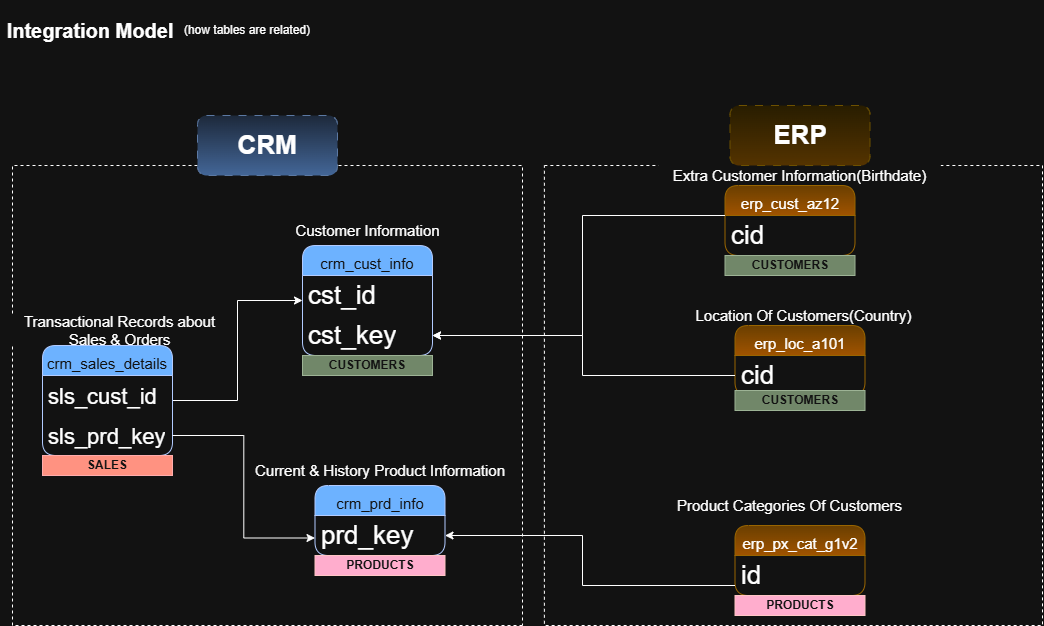

The diagram above was exported from draw.io. Its source (the exported page's mxGraphModel, read from the mxfile embedded in the PNG):
<mxGraphModel dx="3738" dy="707" grid="1" gridSize="10" guides="1" tooltips="1" connect="1" arrows="1" fold="1" page="1" pageScale="1" pageWidth="850" pageHeight="1100" background="none" math="0" shadow="0">
  <root>
    <mxCell id="0" />
    <mxCell id="1" parent="0" style="locked=0;" />
    <mxCell id="v_qQTWxwJwK-PPeott7H-47" parent="1" style="rounded=0;whiteSpace=wrap;html=1;strokeColor=default;align=center;verticalAlign=middle;fontFamily=Helvetica;fontSize=26;fontColor=#ffffff;fontStyle=0;horizontal=1;fillColor=none;dashed=1;" value="" vertex="1">
      <mxGeometry height="460" width="498.12" x="-1298.12" y="170" as="geometry" />
    </mxCell>
    <mxCell id="v_qQTWxwJwK-PPeott7H-44" parent="1" style="rounded=0;whiteSpace=wrap;html=1;strokeColor=default;align=center;verticalAlign=middle;fontFamily=Helvetica;fontSize=26;fontColor=#ffffff;fontStyle=0;horizontal=1;fillColor=none;dashed=1;movable=1;resizable=1;rotatable=1;deletable=1;editable=1;locked=0;connectable=1;flipV=1;legacyAnchorPoints=0;flipH=1;container=0;" value="" vertex="1">
      <mxGeometry height="460" width="510" x="-1830" y="170" as="geometry" />
    </mxCell>
    <mxCell id="v_qQTWxwJwK-PPeott7H-2" parent="1" style="text;html=1;whiteSpace=wrap;strokeColor=none;fillColor=none;align=center;verticalAlign=middle;rounded=0;fontSize=20;" value="&lt;b&gt;Integration Model&lt;/b&gt;" vertex="1">
      <mxGeometry height="60" width="180" x="-1842.5" y="5" as="geometry" />
    </mxCell>
    <mxCell id="v_qQTWxwJwK-PPeott7H-5" parent="1" style="text;html=1;whiteSpace=wrap;strokeColor=none;fillColor=none;align=center;verticalAlign=middle;rounded=0;" value="(how tables are related)" vertex="1">
      <mxGeometry height="30" width="150" x="-1670" y="20" as="geometry" />
    </mxCell>
    <mxCell id="v_qQTWxwJwK-PPeott7H-6" parent="1" style="swimlane;fontStyle=0;childLayout=stackLayout;horizontal=1;startSize=30;horizontalStack=0;resizeParent=1;resizeParentMax=0;resizeLast=0;collapsible=1;marginBottom=0;whiteSpace=wrap;html=1;fontSize=26;rounded=1;fillColor=#0050ef;fontColor=#ffffff;strokeColor=#001DBC;" value="&lt;font style=&quot;font-size: 15px;&quot;&gt;crm_cust_info&lt;/font&gt;" vertex="1">
      <mxGeometry height="110" width="130" x="-1540" y="250" as="geometry" />
    </mxCell>
    <mxCell id="v_qQTWxwJwK-PPeott7H-7" parent="v_qQTWxwJwK-PPeott7H-6" style="text;strokeColor=none;fillColor=none;align=left;verticalAlign=middle;spacingLeft=4;spacingRight=4;overflow=hidden;points=[[0,0.5],[1,0.5]];portConstraint=eastwest;rotatable=0;whiteSpace=wrap;html=1;fontSize=26;rounded=1;" value="cst_id" vertex="1">
      <mxGeometry height="40" width="130" y="30" as="geometry" />
    </mxCell>
    <mxCell id="v_qQTWxwJwK-PPeott7H-31" parent="v_qQTWxwJwK-PPeott7H-6" style="text;strokeColor=none;fillColor=none;align=left;verticalAlign=middle;spacingLeft=4;spacingRight=4;overflow=hidden;points=[[0,0.5],[1,0.5]];portConstraint=eastwest;rotatable=0;whiteSpace=wrap;html=1;fontSize=26;rounded=1;" value="cst_key" vertex="1">
      <mxGeometry height="40" width="130" y="70" as="geometry" />
    </mxCell>
    <mxCell id="v_qQTWxwJwK-PPeott7H-27" parent="1" style="swimlane;fontStyle=0;childLayout=stackLayout;horizontal=1;startSize=30;horizontalStack=0;resizeParent=1;resizeParentMax=0;resizeLast=0;collapsible=1;marginBottom=0;whiteSpace=wrap;html=1;fontSize=26;rounded=1;fillColor=#ffcd28;strokeColor=#d79b00;gradientColor=#ffa500;" value="&lt;font style=&quot;font-size: 15px;&quot;&gt;erp_cust_az12&lt;/font&gt;" vertex="1">
      <mxGeometry height="70" width="130" x="-1117.5" y="190" as="geometry" />
    </mxCell>
    <mxCell id="v_qQTWxwJwK-PPeott7H-28" parent="v_qQTWxwJwK-PPeott7H-27" style="text;strokeColor=none;fillColor=none;align=left;verticalAlign=middle;spacingLeft=4;spacingRight=4;overflow=hidden;points=[[0,0.5],[1,0.5]];portConstraint=eastwest;rotatable=0;whiteSpace=wrap;html=1;fontSize=26;rounded=1;" value="cid" vertex="1">
      <mxGeometry height="40" width="130" y="30" as="geometry" />
    </mxCell>
    <mxCell id="v_qQTWxwJwK-PPeott7H-34" parent="1" style="swimlane;fontStyle=0;childLayout=stackLayout;horizontal=1;startSize=30;horizontalStack=0;resizeParent=1;resizeParentMax=0;resizeLast=0;collapsible=1;marginBottom=0;whiteSpace=wrap;html=1;fontSize=26;rounded=1;fillColor=#ffcd28;strokeColor=#d79b00;gradientColor=#ffa500;" value="&lt;font style=&quot;font-size: 15px;&quot;&gt;erp_loc_a101&lt;/font&gt;" vertex="1">
      <mxGeometry height="70" width="130" x="-1107.5" y="330" as="geometry" />
    </mxCell>
    <mxCell id="v_qQTWxwJwK-PPeott7H-35" parent="v_qQTWxwJwK-PPeott7H-34" style="text;strokeColor=none;fillColor=none;align=left;verticalAlign=middle;spacingLeft=4;spacingRight=4;overflow=hidden;points=[[0,0.5],[1,0.5]];portConstraint=eastwest;rotatable=0;whiteSpace=wrap;html=1;fontSize=26;rounded=1;" value="cid" vertex="1">
      <mxGeometry height="40" width="130" y="30" as="geometry" />
    </mxCell>
    <mxCell id="v_qQTWxwJwK-PPeott7H-37" parent="1" style="swimlane;fontStyle=0;childLayout=stackLayout;horizontal=1;startSize=30;horizontalStack=0;resizeParent=1;resizeParentMax=0;resizeLast=0;collapsible=1;marginBottom=0;whiteSpace=wrap;html=1;fontSize=26;rounded=1;fillColor=#ffcd28;strokeColor=#d79b00;gradientColor=#ffa500;" value="&lt;font style=&quot;font-size: 15px;&quot;&gt;erp_px_cat_g1v2&lt;/font&gt;" vertex="1">
      <mxGeometry height="70" width="130" x="-1107.5" y="530" as="geometry" />
    </mxCell>
    <mxCell id="v_qQTWxwJwK-PPeott7H-38" parent="v_qQTWxwJwK-PPeott7H-37" style="text;strokeColor=none;fillColor=none;align=left;verticalAlign=middle;spacingLeft=4;spacingRight=4;overflow=hidden;points=[[0,0.5],[1,0.5]];portConstraint=eastwest;rotatable=0;whiteSpace=wrap;html=1;fontSize=26;rounded=1;" value="id" vertex="1">
      <mxGeometry height="40" width="130" y="30" as="geometry" />
    </mxCell>
    <mxCell id="v_qQTWxwJwK-PPeott7H-11" parent="1" style="swimlane;fontStyle=0;childLayout=stackLayout;horizontal=1;startSize=30;horizontalStack=0;resizeParent=1;resizeParentMax=0;resizeLast=0;collapsible=1;marginBottom=0;whiteSpace=wrap;html=1;fontSize=26;rounded=1;fillColor=#0050ef;fontColor=#ffffff;strokeColor=#001DBC;" value="&lt;span style=&quot;font-size: 15px;&quot;&gt;crm_prd_info&lt;/span&gt;" vertex="1">
      <mxGeometry height="70" width="130" x="-1527.5" y="490" as="geometry" />
    </mxCell>
    <mxCell id="v_qQTWxwJwK-PPeott7H-12" parent="v_qQTWxwJwK-PPeott7H-11" style="text;strokeColor=none;fillColor=none;align=left;verticalAlign=middle;spacingLeft=4;spacingRight=4;overflow=hidden;points=[[0,0.5],[1,0.5]];portConstraint=eastwest;rotatable=0;whiteSpace=wrap;html=1;fontSize=26;rounded=1;" value="prd_key" vertex="1">
      <mxGeometry height="40" width="130" y="30" as="geometry" />
    </mxCell>
    <mxCell id="v_qQTWxwJwK-PPeott7H-24" edge="1" parent="1" source="v_qQTWxwJwK-PPeott7H-14" style="edgeStyle=orthogonalEdgeStyle;rounded=0;orthogonalLoop=1;jettySize=auto;html=1;entryX=0;entryY=0.5;entryDx=0;entryDy=0;fontFamily=Helvetica;fontSize=26;fontColor=#ffffff;fontStyle=0;horizontal=1;" target="v_qQTWxwJwK-PPeott7H-6">
      <mxGeometry relative="1" as="geometry" />
    </mxCell>
    <mxCell id="v_qQTWxwJwK-PPeott7H-14" parent="1" style="swimlane;fontStyle=0;childLayout=stackLayout;horizontal=1;startSize=30;horizontalStack=0;resizeParent=1;resizeParentMax=0;resizeLast=0;collapsible=1;marginBottom=0;whiteSpace=wrap;html=1;fontSize=26;rounded=1;fillColor=#0050ef;fontColor=#ffffff;strokeColor=#001DBC;" value="&lt;span style=&quot;font-size: 15px;&quot;&gt;crm_sales_details&lt;/span&gt;" vertex="1">
      <mxGeometry height="110" width="130" x="-1800" y="350" as="geometry" />
    </mxCell>
    <mxCell id="v_qQTWxwJwK-PPeott7H-15" parent="v_qQTWxwJwK-PPeott7H-14" style="text;strokeColor=none;fillColor=none;align=left;verticalAlign=middle;spacingLeft=4;spacingRight=4;overflow=hidden;points=[[0,0.5],[1,0.5]];portConstraint=eastwest;rotatable=0;whiteSpace=wrap;html=1;fontSize=26;rounded=1;" value="&lt;font style=&quot;font-size: 22px;&quot;&gt;sls_cust_id&lt;/font&gt;" vertex="1">
      <mxGeometry height="40" width="130" y="30" as="geometry" />
    </mxCell>
    <mxCell id="v_qQTWxwJwK-PPeott7H-21" parent="v_qQTWxwJwK-PPeott7H-14" style="text;strokeColor=none;fillColor=none;align=left;verticalAlign=middle;spacingLeft=4;spacingRight=4;overflow=hidden;points=[[0,0.5],[1,0.5]];portConstraint=eastwest;rotatable=0;whiteSpace=wrap;html=1;fontSize=26;rounded=1;" value="&lt;font style=&quot;font-size: 22px;&quot;&gt;sls_prd_key&lt;/font&gt;" vertex="1">
      <mxGeometry height="40" width="130" y="70" as="geometry" />
    </mxCell>
    <mxCell id="v_qQTWxwJwK-PPeott7H-10" parent="1" style="rounded=0;whiteSpace=wrap;html=1;fontSize=15;strokeColor=none;fillColor=default;" value="Customer Information" vertex="1">
      <mxGeometry height="30" width="155" x="-1552.5" y="220" as="geometry" />
    </mxCell>
    <mxCell id="v_qQTWxwJwK-PPeott7H-29" parent="1" style="rounded=0;whiteSpace=wrap;html=1;fontSize=15;strokeColor=none;fillColor=default;" value="Extra Customer Information(Birthdate)" vertex="1">
      <mxGeometry height="20" width="282.5" x="-1183.75" y="170" as="geometry" />
    </mxCell>
    <mxCell id="v_qQTWxwJwK-PPeott7H-33" parent="1" style="rounded=0;whiteSpace=wrap;html=1;fontSize=15;strokeColor=none;fillColor=default;" value="Location Of Customers(Country)" vertex="1">
      <mxGeometry height="20" width="242.5" x="-1160" y="310" as="geometry" />
    </mxCell>
    <mxCell id="v_qQTWxwJwK-PPeott7H-39" parent="1" style="rounded=0;whiteSpace=wrap;html=1;fontSize=15;strokeColor=none;fillColor=default;" value="Product Categories Of Customers" vertex="1">
      <mxGeometry height="20" width="242.5" x="-1173.75" y="500" as="geometry" />
    </mxCell>
    <mxCell id="v_qQTWxwJwK-PPeott7H-13" parent="1" style="rounded=0;whiteSpace=wrap;html=1;fontSize=15;strokeColor=none;fillColor=default;" value="Current &amp;amp; History Product Information" vertex="1">
      <mxGeometry height="30" width="260" x="-1592.5" y="460" as="geometry" />
    </mxCell>
    <mxCell id="v_qQTWxwJwK-PPeott7H-22" parent="1" style="rounded=0;whiteSpace=wrap;html=1;fontSize=15;strokeColor=none;fillColor=default;" value="Transactional Records about Sales &amp;amp; Orders" vertex="1">
      <mxGeometry height="30" width="215" x="-1830" y="320" as="geometry" />
    </mxCell>
    <mxCell id="v_qQTWxwJwK-PPeott7H-26" edge="1" parent="1" source="v_qQTWxwJwK-PPeott7H-21" style="edgeStyle=orthogonalEdgeStyle;rounded=0;orthogonalLoop=1;jettySize=auto;html=1;entryX=0;entryY=0.75;entryDx=0;entryDy=0;fontFamily=Helvetica;fontSize=26;fontColor=#ffffff;fontStyle=0;horizontal=1;" target="v_qQTWxwJwK-PPeott7H-11">
      <mxGeometry relative="1" as="geometry" />
    </mxCell>
    <mxCell id="v_qQTWxwJwK-PPeott7H-41" edge="1" parent="1" source="v_qQTWxwJwK-PPeott7H-28" style="edgeStyle=orthogonalEdgeStyle;rounded=0;orthogonalLoop=1;jettySize=auto;html=1;entryX=1;entryY=0.5;entryDx=0;entryDy=0;fontFamily=Helvetica;fontSize=26;fontColor=#ffffff;fontStyle=0;horizontal=1;" target="v_qQTWxwJwK-PPeott7H-31">
      <mxGeometry relative="1" as="geometry">
        <Array as="points">
          <mxPoint x="-1260" y="220" />
          <mxPoint x="-1260" y="340" />
        </Array>
      </mxGeometry>
    </mxCell>
    <mxCell id="v_qQTWxwJwK-PPeott7H-42" edge="1" parent="1" source="v_qQTWxwJwK-PPeott7H-35" style="edgeStyle=orthogonalEdgeStyle;rounded=0;orthogonalLoop=1;jettySize=auto;html=1;entryX=1;entryY=0.5;entryDx=0;entryDy=0;fontFamily=Helvetica;fontSize=26;fontColor=#ffffff;fontStyle=0;horizontal=1;" target="v_qQTWxwJwK-PPeott7H-31">
      <mxGeometry relative="1" as="geometry">
        <Array as="points">
          <mxPoint x="-1260" y="380" />
          <mxPoint x="-1260" y="340" />
        </Array>
      </mxGeometry>
    </mxCell>
    <mxCell id="v_qQTWxwJwK-PPeott7H-43" edge="1" parent="1" source="v_qQTWxwJwK-PPeott7H-38" style="edgeStyle=orthogonalEdgeStyle;rounded=0;orthogonalLoop=1;jettySize=auto;html=1;entryX=1;entryY=0.5;entryDx=0;entryDy=0;fontFamily=Helvetica;fontSize=26;fontColor=#ffffff;fontStyle=0;horizontal=1;" target="v_qQTWxwJwK-PPeott7H-12">
      <mxGeometry relative="1" as="geometry">
        <Array as="points">
          <mxPoint x="-1260" y="590" />
          <mxPoint x="-1260" y="540" />
        </Array>
      </mxGeometry>
    </mxCell>
    <mxCell id="v_qQTWxwJwK-PPeott7H-46" parent="1" style="rounded=1;whiteSpace=wrap;html=1;strokeColor=#6c8ebf;align=center;verticalAlign=middle;fontFamily=Helvetica;fontSize=26;fontStyle=0;horizontal=1;fillColor=#dae8fc;dashed=1;dashPattern=8 8;gradientColor=#7ea6e0;" value="&lt;b&gt;CRM&lt;/b&gt;" vertex="1">
      <mxGeometry height="60" width="140" x="-1645" y="120" as="geometry" />
    </mxCell>
    <mxCell id="v_qQTWxwJwK-PPeott7H-49" parent="1" style="rounded=1;whiteSpace=wrap;html=1;strokeColor=#d6b656;align=center;verticalAlign=middle;fontFamily=Helvetica;fontSize=26;fontStyle=0;horizontal=1;fillColor=#fff2cc;dashed=1;dashPattern=8 8;gradientColor=#ffd966;" value="&lt;b&gt;ERP&lt;/b&gt;" vertex="1">
      <mxGeometry height="60" width="140" x="-1112.5" y="110" as="geometry" />
    </mxCell>
    <mxCell id="nTfXTZl6s8NrnXFOBKEP-2" parent="1" style="text;html=1;strokeColor=#6F0000;fillColor=#a20025;align=center;verticalAlign=middle;whiteSpace=wrap;overflow=hidden;fontColor=#ffffff;fontStyle=1" value="&lt;span&gt;PRODUCTS&lt;/span&gt;" vertex="1">
      <mxGeometry height="20" width="130" x="-1527.5" y="560" as="geometry" />
    </mxCell>
    <mxCell id="nTfXTZl6s8NrnXFOBKEP-4" parent="1" style="text;html=1;strokeColor=#6F0000;fillColor=#a20025;align=center;verticalAlign=middle;whiteSpace=wrap;overflow=hidden;fontColor=#ffffff;fontStyle=1" value="&lt;span&gt;PRODUCTS&lt;/span&gt;" vertex="1">
      <mxGeometry height="20" width="130" x="-1107.5" y="600" as="geometry" />
    </mxCell>
    <mxCell id="nTfXTZl6s8NrnXFOBKEP-5" parent="1" style="text;html=1;strokeColor=#3A5431;fillColor=#6d8764;align=center;verticalAlign=middle;whiteSpace=wrap;overflow=hidden;fontColor=#ffffff;fontStyle=1" value="&lt;span&gt;CUSTOMERS&lt;/span&gt;" vertex="1">
      <mxGeometry height="20" width="130" x="-1540" y="360" as="geometry" />
    </mxCell>
    <mxCell id="nTfXTZl6s8NrnXFOBKEP-6" parent="1" style="text;html=1;strokeColor=#3A5431;fillColor=#6d8764;align=center;verticalAlign=middle;whiteSpace=wrap;overflow=hidden;fontColor=#ffffff;fontStyle=1" value="&lt;span&gt;CUSTOMERS&lt;/span&gt;" vertex="1">
      <mxGeometry height="20" width="130" x="-1117.5" y="260" as="geometry" />
    </mxCell>
    <mxCell id="nTfXTZl6s8NrnXFOBKEP-7" parent="1" style="text;html=1;strokeColor=#3A5431;fillColor=#6d8764;align=center;verticalAlign=middle;whiteSpace=wrap;overflow=hidden;fontColor=#ffffff;fontStyle=1" value="&lt;span&gt;CUSTOMERS&lt;/span&gt;" vertex="1">
      <mxGeometry height="20" width="130" x="-1107.5" y="395" as="geometry" />
    </mxCell>
    <mxCell id="nTfXTZl6s8NrnXFOBKEP-8" parent="1" style="text;html=1;strokeColor=#B20000;fillColor=#e51400;align=center;verticalAlign=middle;whiteSpace=wrap;overflow=hidden;fontStyle=1;fontColor=#ffffff;" value="&lt;span&gt;SALES&lt;/span&gt;" vertex="1">
      <mxGeometry height="20" width="130" x="-1800" y="460" as="geometry" />
    </mxCell>
  </root>
</mxGraphModel>